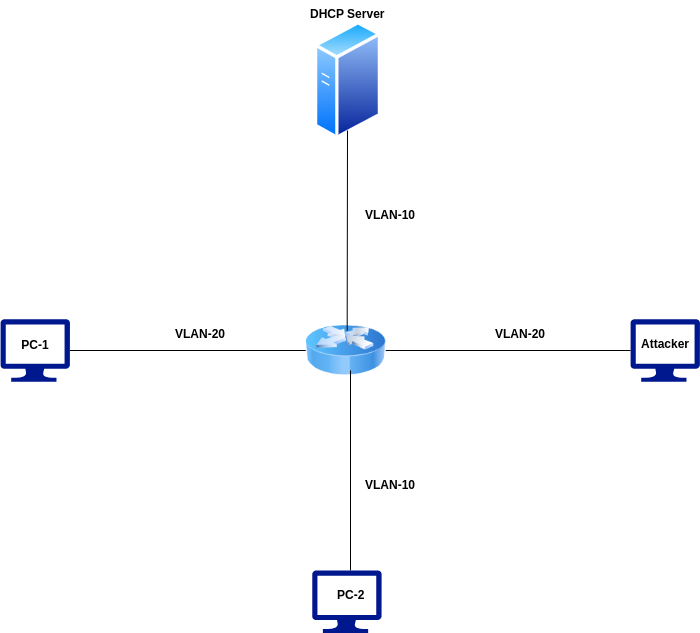

The diagram above was exported from draw.io. Its source (the exported page's mxGraphModel, read from the mxfile embedded in the PNG):
<mxGraphModel dx="1364" dy="803" grid="1" gridSize="10" guides="1" tooltips="1" connect="1" arrows="1" fold="1" page="1" pageScale="1" pageWidth="850" pageHeight="1100" math="0" shadow="0">
  <root>
    <mxCell id="0" />
    <mxCell id="1" parent="0" />
    <mxCell id="WAEd1XBLU4ElXFQTVvCm-1" value="" style="image;html=1;image=img/lib/clip_art/networking/Router_Icon_128x128.png;sketch=1;hachureGap=4;jiggle=2;curveFitting=1;fontFamily=Architects Daughter;fontSource=https%3A%2F%2Ffonts.googleapis.com%2Fcss%3Ffamily%3DArchitects%2BDaughter;fontSize=20;" parent="1" vertex="1">
      <mxGeometry x="395.28" y="360" width="80" height="80" as="geometry" />
    </mxCell>
    <mxCell id="WAEd1XBLU4ElXFQTVvCm-2" value="" style="sketch=0;aspect=fixed;pointerEvents=1;shadow=0;dashed=0;html=1;strokeColor=none;labelPosition=center;verticalLabelPosition=bottom;verticalAlign=top;align=center;fillColor=#00188D;shape=mxgraph.azure.computer;hachureGap=4;jiggle=2;curveFitting=1;fontFamily=Architects Daughter;fontSource=https%3A%2F%2Ffonts.googleapis.com%2Fcss%3Ffamily%3DArchitects%2BDaughter;fontSize=20;" parent="1" vertex="1">
      <mxGeometry x="90" y="368.75" width="69.44" height="62.5" as="geometry" />
    </mxCell>
    <mxCell id="WAEd1XBLU4ElXFQTVvCm-3" value="" style="sketch=0;aspect=fixed;pointerEvents=1;shadow=0;dashed=0;html=1;strokeColor=none;labelPosition=center;verticalLabelPosition=bottom;verticalAlign=top;align=center;fillColor=#00188D;shape=mxgraph.azure.computer;hachureGap=4;jiggle=2;curveFitting=1;fontFamily=Architects Daughter;fontSource=https://fonts.googleapis.com/css?family=Architects+Daughter;fontSize=20;" parent="1" vertex="1">
      <mxGeometry x="720" y="368.75" width="69.44" height="62.5" as="geometry" />
    </mxCell>
    <mxCell id="WAEd1XBLU4ElXFQTVvCm-5" value="" style="sketch=0;aspect=fixed;pointerEvents=1;shadow=0;dashed=0;html=1;strokeColor=none;labelPosition=center;verticalLabelPosition=bottom;verticalAlign=top;align=center;fillColor=#00188D;shape=mxgraph.azure.computer;hachureGap=4;jiggle=2;curveFitting=1;fontFamily=Architects Daughter;fontSource=https://fonts.googleapis.com/css?family=Architects+Daughter;fontSize=20;" parent="1" vertex="1">
      <mxGeometry x="401.68" y="620" width="69.44" height="62.5" as="geometry" />
    </mxCell>
    <mxCell id="MuaqtH1FOsiD5yPh4FBX-3" value="" style="image;aspect=fixed;perimeter=ellipsePerimeter;html=1;align=center;shadow=0;dashed=0;spacingTop=3;image=img/lib/active_directory/generic_server.svg;" vertex="1" parent="1">
      <mxGeometry x="403.92" y="70" width="67.2" height="120" as="geometry" />
    </mxCell>
    <mxCell id="MuaqtH1FOsiD5yPh4FBX-4" value="" style="endArrow=none;html=1;rounded=0;" edge="1" parent="1">
      <mxGeometry width="50" height="50" relative="1" as="geometry">
        <mxPoint x="440" y="620" as="sourcePoint" />
        <mxPoint x="440" y="420" as="targetPoint" />
      </mxGeometry>
    </mxCell>
    <mxCell id="MuaqtH1FOsiD5yPh4FBX-5" value="" style="endArrow=none;html=1;rounded=0;exitX=0.504;exitY=0.25;exitDx=0;exitDy=0;exitPerimeter=0;" edge="1" parent="1">
      <mxGeometry width="50" height="50" relative="1" as="geometry">
        <mxPoint x="436.6799999999999" y="380" as="sourcePoint" />
        <mxPoint x="437" y="180" as="targetPoint" />
      </mxGeometry>
    </mxCell>
    <mxCell id="MuaqtH1FOsiD5yPh4FBX-6" value="" style="endArrow=none;html=1;rounded=0;entryX=0;entryY=0.5;entryDx=0;entryDy=0;entryPerimeter=0;" edge="1" parent="1" target="WAEd1XBLU4ElXFQTVvCm-3">
      <mxGeometry width="50" height="50" relative="1" as="geometry">
        <mxPoint x="475.28" y="400" as="sourcePoint" />
        <mxPoint x="525.28" y="350" as="targetPoint" />
      </mxGeometry>
    </mxCell>
    <mxCell id="MuaqtH1FOsiD5yPh4FBX-7" value="" style="endArrow=none;html=1;rounded=0;entryX=0;entryY=0.5;entryDx=0;entryDy=0;" edge="1" parent="1" target="WAEd1XBLU4ElXFQTVvCm-1">
      <mxGeometry width="50" height="50" relative="1" as="geometry">
        <mxPoint x="159.44" y="400" as="sourcePoint" />
        <mxPoint x="209.44" y="350" as="targetPoint" />
      </mxGeometry>
    </mxCell>
    <mxCell id="MuaqtH1FOsiD5yPh4FBX-8" value="&lt;b&gt;PC-1&lt;/b&gt;" style="text;html=1;align=center;verticalAlign=middle;whiteSpace=wrap;rounded=0;" vertex="1" parent="1">
      <mxGeometry x="94.72" y="380" width="60" height="30" as="geometry" />
    </mxCell>
    <mxCell id="MuaqtH1FOsiD5yPh4FBX-9" value="&lt;b&gt;PC-2&lt;/b&gt;" style="text;whiteSpace=wrap;html=1;" vertex="1" parent="1">
      <mxGeometry x="425.00000000000006" y="631.25" width="60" height="40" as="geometry" />
    </mxCell>
    <mxCell id="MuaqtH1FOsiD5yPh4FBX-10" value="&lt;b&gt;Attacker&lt;/b&gt;" style="text;whiteSpace=wrap;html=1;" vertex="1" parent="1">
      <mxGeometry x="729.44" y="380" width="60" height="40" as="geometry" />
    </mxCell>
    <mxCell id="MuaqtH1FOsiD5yPh4FBX-11" value="&lt;b&gt;DHCP Server&lt;/b&gt;" style="text;whiteSpace=wrap;html=1;" vertex="1" parent="1">
      <mxGeometry x="397.52" y="50" width="80" height="40" as="geometry" />
    </mxCell>
    <mxCell id="MuaqtH1FOsiD5yPh4FBX-13" value="&lt;b&gt;VLAN-20&lt;/b&gt;" style="text;html=1;align=center;verticalAlign=middle;whiteSpace=wrap;rounded=0;" vertex="1" parent="1">
      <mxGeometry x="260" y="368.75" width="60" height="30" as="geometry" />
    </mxCell>
    <mxCell id="MuaqtH1FOsiD5yPh4FBX-14" value="&lt;b&gt;VLAN-20&lt;/b&gt;" style="text;html=1;align=center;verticalAlign=middle;whiteSpace=wrap;rounded=0;" vertex="1" parent="1">
      <mxGeometry x="580" y="368.75" width="60" height="30" as="geometry" />
    </mxCell>
    <mxCell id="MuaqtH1FOsiD5yPh4FBX-15" value="&lt;b&gt;VLAN-10&lt;/b&gt;" style="text;html=1;align=center;verticalAlign=middle;whiteSpace=wrap;rounded=0;" vertex="1" parent="1">
      <mxGeometry x="450" y="520" width="60" height="30" as="geometry" />
    </mxCell>
    <mxCell id="MuaqtH1FOsiD5yPh4FBX-16" value="&lt;b&gt;VLAN-10&lt;/b&gt;" style="text;html=1;align=center;verticalAlign=middle;whiteSpace=wrap;rounded=0;" vertex="1" parent="1">
      <mxGeometry x="450" y="250" width="60" height="30" as="geometry" />
    </mxCell>
  </root>
</mxGraphModel>